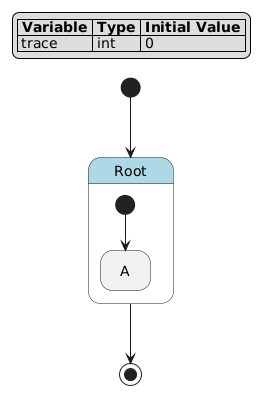

The diagram above was rendered by PlantUML. Its source (embedded in the PNG):
@startuml
hide empty description

skinparam state {
  BackgroundColor<<pseudo>> LightGray
  BackgroundColor<<composite>> LightBlue
  BorderColor<<pseudo>> Gray
  FontStyle<<pseudo>> italic
}

legend top left
|= Variable |= Type |= Initial Value |
| trace | int | 0 |
endlegend

state "Root" as root <<composite>> {
    state "A" as root__a
    [*] --> root__a
}
[*] --> root
root --> [*]
@enduml